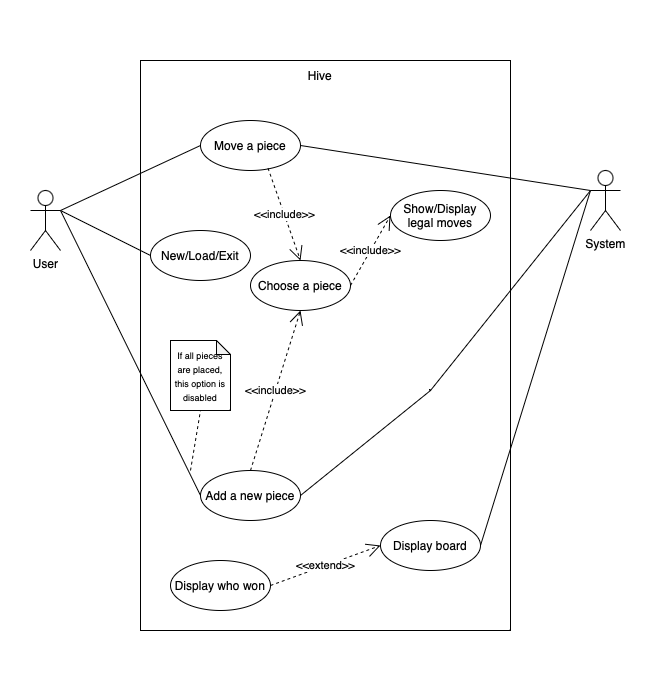

The diagram above was exported from draw.io. Its source (the exported page's mxGraphModel, read from the mxfile embedded in the PNG):
<mxGraphModel dx="690" dy="1079" grid="1" gridSize="10" guides="1" tooltips="1" connect="1" arrows="1" fold="1" page="1" pageScale="1" pageWidth="850" pageHeight="1100" math="0" shadow="0">
  <root>
    <mxCell id="0" />
    <mxCell id="1" parent="0" />
    <mxCell id="Z63_Wr0EPg46-pRcxSRr-1" value="" style="rounded=0;whiteSpace=wrap;html=1;strokeColor=none;" vertex="1" parent="1">
      <mxGeometry x="100" y="80" width="660" height="690" as="geometry" />
    </mxCell>
    <mxCell id="p7ERZYsXhkZVjD4dt0jJ-11" value="" style="group" parent="1" vertex="1" connectable="0">
      <mxGeometry x="270" y="140" width="340" height="570" as="geometry" />
    </mxCell>
    <mxCell id="p7ERZYsXhkZVjD4dt0jJ-9" value="" style="rounded=0;whiteSpace=wrap;html=1;" parent="p7ERZYsXhkZVjD4dt0jJ-11" vertex="1">
      <mxGeometry x="-30" width="370" height="570" as="geometry" />
    </mxCell>
    <mxCell id="p7ERZYsXhkZVjD4dt0jJ-10" value="Hive" style="text;html=1;strokeColor=none;fillColor=none;align=center;verticalAlign=middle;whiteSpace=wrap;rounded=0;" parent="p7ERZYsXhkZVjD4dt0jJ-11" vertex="1">
      <mxGeometry x="120" width="60" height="30" as="geometry" />
    </mxCell>
    <mxCell id="p7ERZYsXhkZVjD4dt0jJ-14" value="Move a piece" style="ellipse;whiteSpace=wrap;html=1;" parent="p7ERZYsXhkZVjD4dt0jJ-11" vertex="1">
      <mxGeometry x="30" y="60" width="100" height="50" as="geometry" />
    </mxCell>
    <mxCell id="p7ERZYsXhkZVjD4dt0jJ-16" value="Add a new piece" style="ellipse;whiteSpace=wrap;html=1;" parent="p7ERZYsXhkZVjD4dt0jJ-11" vertex="1">
      <mxGeometry x="30" y="410" width="100" height="50" as="geometry" />
    </mxCell>
    <mxCell id="p7ERZYsXhkZVjD4dt0jJ-23" value="&amp;lt;&amp;lt;include&amp;gt;&amp;gt;" style="endArrow=open;endSize=12;dashed=1;html=1;rounded=0;exitX=0.675;exitY=0.953;exitDx=0;exitDy=0;exitPerimeter=0;entryX=0.5;entryY=0;entryDx=0;entryDy=0;" parent="p7ERZYsXhkZVjD4dt0jJ-11" source="p7ERZYsXhkZVjD4dt0jJ-14" target="p7ERZYsXhkZVjD4dt0jJ-29" edge="1">
      <mxGeometry width="160" relative="1" as="geometry">
        <mxPoint x="60" y="225" as="sourcePoint" />
        <mxPoint x="220" y="225" as="targetPoint" />
      </mxGeometry>
    </mxCell>
    <mxCell id="p7ERZYsXhkZVjD4dt0jJ-24" value="&amp;lt;&amp;lt;include&amp;gt;&amp;gt;" style="endArrow=open;endSize=12;dashed=1;html=1;rounded=0;exitX=0.5;exitY=0;exitDx=0;exitDy=0;entryX=0.5;entryY=1;entryDx=0;entryDy=0;" parent="p7ERZYsXhkZVjD4dt0jJ-11" source="p7ERZYsXhkZVjD4dt0jJ-16" target="p7ERZYsXhkZVjD4dt0jJ-29" edge="1">
      <mxGeometry width="160" relative="1" as="geometry">
        <mxPoint x="60" y="225" as="sourcePoint" />
        <mxPoint x="220" y="225" as="targetPoint" />
      </mxGeometry>
    </mxCell>
    <mxCell id="p7ERZYsXhkZVjD4dt0jJ-27" value="Display board" style="ellipse;whiteSpace=wrap;html=1;" parent="p7ERZYsXhkZVjD4dt0jJ-11" vertex="1">
      <mxGeometry x="210" y="460" width="100" height="50" as="geometry" />
    </mxCell>
    <mxCell id="p7ERZYsXhkZVjD4dt0jJ-29" value="Choose a piece" style="ellipse;whiteSpace=wrap;html=1;" parent="p7ERZYsXhkZVjD4dt0jJ-11" vertex="1">
      <mxGeometry x="80" y="200" width="100" height="50" as="geometry" />
    </mxCell>
    <mxCell id="p7ERZYsXhkZVjD4dt0jJ-21" value="Show/Display legal moves" style="ellipse;whiteSpace=wrap;html=1;" parent="p7ERZYsXhkZVjD4dt0jJ-11" vertex="1">
      <mxGeometry x="220" y="130" width="100" height="50" as="geometry" />
    </mxCell>
    <mxCell id="p7ERZYsXhkZVjD4dt0jJ-30" value="&amp;lt;&amp;lt;include&amp;gt;&amp;gt;" style="endArrow=open;endSize=12;dashed=1;html=1;rounded=0;exitX=1;exitY=0.5;exitDx=0;exitDy=0;entryX=0;entryY=0.5;entryDx=0;entryDy=0;" parent="p7ERZYsXhkZVjD4dt0jJ-11" source="p7ERZYsXhkZVjD4dt0jJ-29" target="p7ERZYsXhkZVjD4dt0jJ-21" edge="1">
      <mxGeometry width="160" relative="1" as="geometry">
        <mxPoint x="118" y="98" as="sourcePoint" />
        <mxPoint x="110" y="140" as="targetPoint" />
      </mxGeometry>
    </mxCell>
    <mxCell id="p7ERZYsXhkZVjD4dt0jJ-34" value="&lt;font style=&quot;font-size: 9px;&quot;&gt;If all pieces are placed, this option is disabled&lt;/font&gt;" style="shape=note;whiteSpace=wrap;html=1;backgroundOutline=1;darkOpacity=0.05;size=14;" parent="p7ERZYsXhkZVjD4dt0jJ-11" vertex="1">
      <mxGeometry y="280" width="60" height="70" as="geometry" />
    </mxCell>
    <mxCell id="p7ERZYsXhkZVjD4dt0jJ-38" value="Display who won" style="ellipse;whiteSpace=wrap;html=1;" parent="p7ERZYsXhkZVjD4dt0jJ-11" vertex="1">
      <mxGeometry y="500" width="100" height="50" as="geometry" />
    </mxCell>
    <mxCell id="p7ERZYsXhkZVjD4dt0jJ-40" value="&amp;lt;&amp;lt;extend&amp;gt;&amp;gt;" style="endArrow=open;endSize=12;dashed=1;html=1;rounded=0;exitX=1;exitY=0.5;exitDx=0;exitDy=0;entryX=0;entryY=0.5;entryDx=0;entryDy=0;" parent="p7ERZYsXhkZVjD4dt0jJ-11" source="p7ERZYsXhkZVjD4dt0jJ-38" target="p7ERZYsXhkZVjD4dt0jJ-27" edge="1">
      <mxGeometry width="160" relative="1" as="geometry">
        <mxPoint x="190" y="235" as="sourcePoint" />
        <mxPoint x="230" y="165" as="targetPoint" />
      </mxGeometry>
    </mxCell>
    <mxCell id="p7ERZYsXhkZVjD4dt0jJ-42" value="New/Load/Exit" style="ellipse;whiteSpace=wrap;html=1;" parent="p7ERZYsXhkZVjD4dt0jJ-11" vertex="1">
      <mxGeometry x="-20" y="170" width="100" height="50" as="geometry" />
    </mxCell>
    <mxCell id="p7ERZYsXhkZVjD4dt0jJ-36" value="" style="endArrow=none;dashed=1;html=1;rounded=0;entryX=0.5;entryY=1;entryDx=0;entryDy=0;entryPerimeter=0;" parent="p7ERZYsXhkZVjD4dt0jJ-11" target="p7ERZYsXhkZVjD4dt0jJ-34" edge="1">
      <mxGeometry width="50" height="50" relative="1" as="geometry">
        <mxPoint x="20" y="410" as="sourcePoint" />
        <mxPoint x="90" y="260" as="targetPoint" />
      </mxGeometry>
    </mxCell>
    <mxCell id="p7ERZYsXhkZVjD4dt0jJ-1" value="User&lt;br&gt;" style="shape=umlActor;verticalLabelPosition=bottom;verticalAlign=top;html=1;" parent="1" vertex="1">
      <mxGeometry x="130" y="270" width="30" height="60" as="geometry" />
    </mxCell>
    <mxCell id="p7ERZYsXhkZVjD4dt0jJ-12" value="System" style="shape=umlActor;verticalLabelPosition=bottom;verticalAlign=top;html=1;" parent="1" vertex="1">
      <mxGeometry x="690" y="250" width="30" height="60" as="geometry" />
    </mxCell>
    <mxCell id="p7ERZYsXhkZVjD4dt0jJ-19" value="" style="endArrow=none;html=1;rounded=0;entryX=0;entryY=0.5;entryDx=0;entryDy=0;exitX=1;exitY=0.3333333333333333;exitDx=0;exitDy=0;exitPerimeter=0;" parent="1" source="p7ERZYsXhkZVjD4dt0jJ-1" target="p7ERZYsXhkZVjD4dt0jJ-14" edge="1">
      <mxGeometry width="50" height="50" relative="1" as="geometry">
        <mxPoint x="180" y="230" as="sourcePoint" />
        <mxPoint x="230" y="180" as="targetPoint" />
      </mxGeometry>
    </mxCell>
    <mxCell id="p7ERZYsXhkZVjD4dt0jJ-20" value="" style="endArrow=none;html=1;rounded=0;entryX=0;entryY=0.5;entryDx=0;entryDy=0;exitX=1;exitY=0.3333333333333333;exitDx=0;exitDy=0;exitPerimeter=0;" parent="1" source="p7ERZYsXhkZVjD4dt0jJ-1" target="p7ERZYsXhkZVjD4dt0jJ-16" edge="1">
      <mxGeometry width="50" height="50" relative="1" as="geometry">
        <mxPoint x="200" y="270" as="sourcePoint" />
        <mxPoint x="350" y="225" as="targetPoint" />
      </mxGeometry>
    </mxCell>
    <mxCell id="p7ERZYsXhkZVjD4dt0jJ-25" value="" style="endArrow=none;html=1;rounded=0;entryX=0;entryY=0.3333333333333333;entryDx=0;entryDy=0;entryPerimeter=0;exitX=1;exitY=0.5;exitDx=0;exitDy=0;" parent="1" source="p7ERZYsXhkZVjD4dt0jJ-14" target="p7ERZYsXhkZVjD4dt0jJ-12" edge="1">
      <mxGeometry width="50" height="50" relative="1" as="geometry">
        <mxPoint x="420" y="245" as="sourcePoint" />
        <mxPoint x="560" y="250" as="targetPoint" />
      </mxGeometry>
    </mxCell>
    <mxCell id="p7ERZYsXhkZVjD4dt0jJ-28" value="" style="endArrow=none;html=1;rounded=0;entryX=1;entryY=0.5;entryDx=0;entryDy=0;exitX=0;exitY=0.3333333333333333;exitDx=0;exitDy=0;exitPerimeter=0;" parent="1" source="p7ERZYsXhkZVjD4dt0jJ-12" target="p7ERZYsXhkZVjD4dt0jJ-27" edge="1">
      <mxGeometry width="50" height="50" relative="1" as="geometry">
        <mxPoint x="390" y="400" as="sourcePoint" />
        <mxPoint x="440" y="350" as="targetPoint" />
        <Array as="points" />
      </mxGeometry>
    </mxCell>
    <mxCell id="p7ERZYsXhkZVjD4dt0jJ-31" value="" style="endArrow=none;html=1;rounded=0;entryX=0;entryY=0.3333333333333333;entryDx=0;entryDy=0;entryPerimeter=0;exitX=1;exitY=0.5;exitDx=0;exitDy=0;" parent="1" source="p7ERZYsXhkZVjD4dt0jJ-16" target="p7ERZYsXhkZVjD4dt0jJ-12" edge="1">
      <mxGeometry width="50" height="50" relative="1" as="geometry">
        <mxPoint x="420" y="395" as="sourcePoint" />
        <mxPoint x="640" y="240" as="targetPoint" />
        <Array as="points">
          <mxPoint x="530" y="470" />
        </Array>
      </mxGeometry>
    </mxCell>
    <mxCell id="p7ERZYsXhkZVjD4dt0jJ-43" value="" style="endArrow=none;html=1;rounded=0;exitX=0;exitY=0.5;exitDx=0;exitDy=0;entryX=1;entryY=0.3333333333333333;entryDx=0;entryDy=0;entryPerimeter=0;" parent="1" source="p7ERZYsXhkZVjD4dt0jJ-42" target="p7ERZYsXhkZVjD4dt0jJ-1" edge="1">
      <mxGeometry width="50" height="50" relative="1" as="geometry">
        <mxPoint x="390" y="460" as="sourcePoint" />
        <mxPoint x="440" y="410" as="targetPoint" />
      </mxGeometry>
    </mxCell>
  </root>
</mxGraphModel>